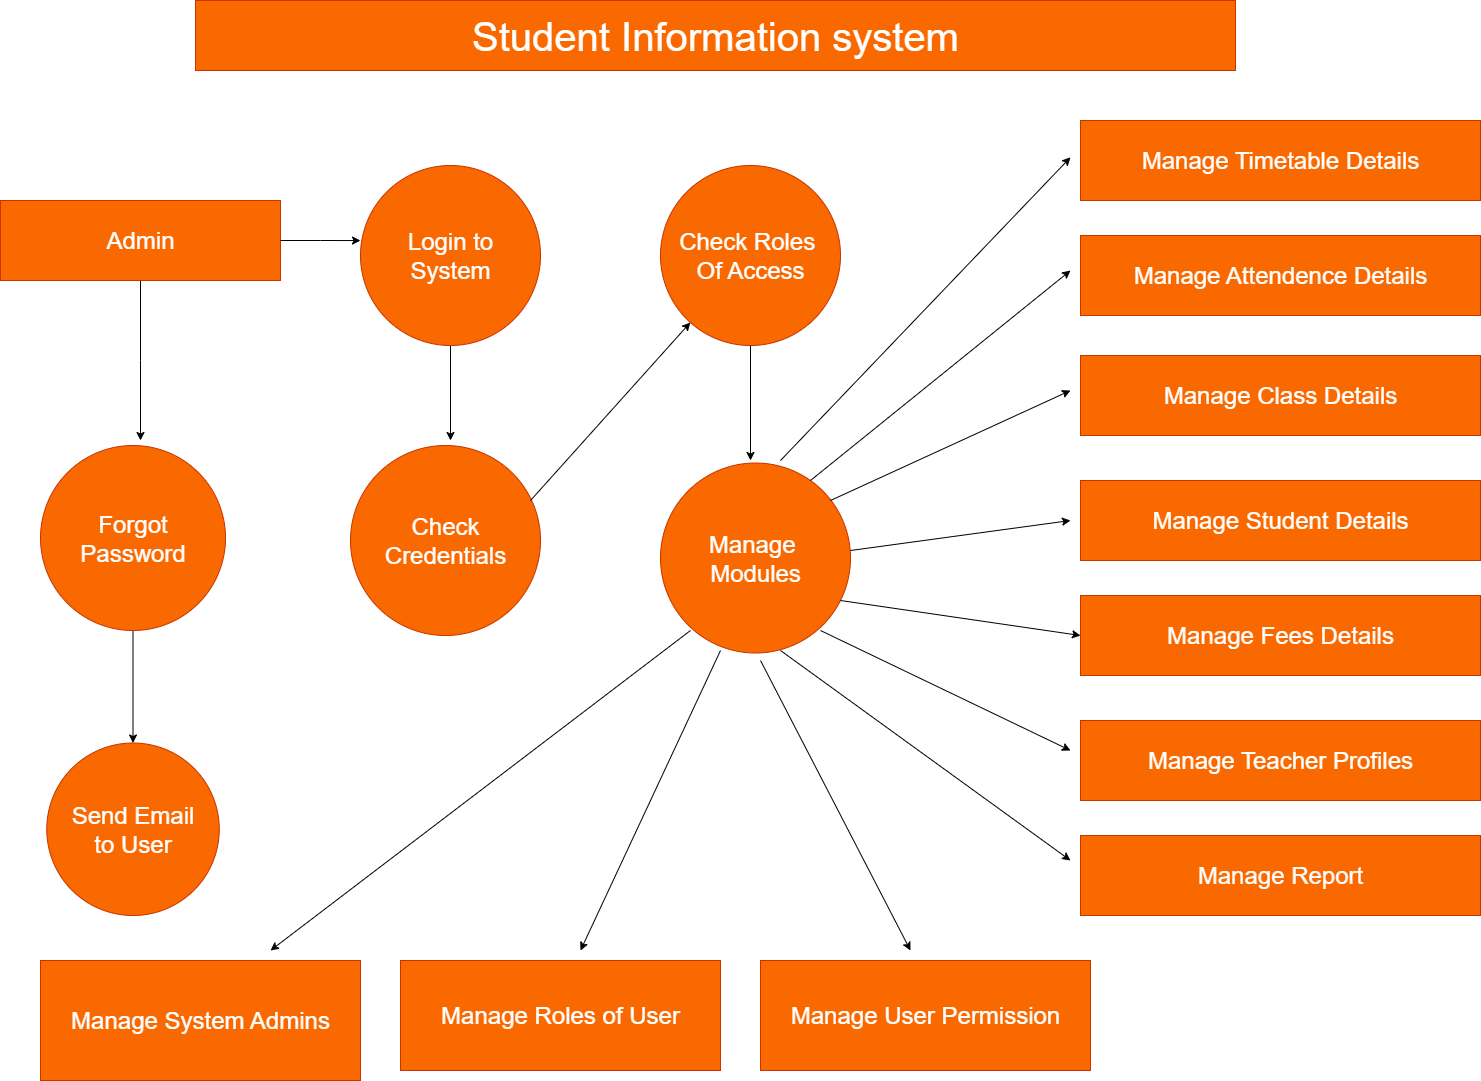

The diagram above was exported from draw.io. Its source (the exported page's mxGraphModel, read from the mxfile embedded in the PNG):
<mxGraphModel dx="2316" dy="1249" grid="1" gridSize="10" guides="1" tooltips="1" connect="1" arrows="1" fold="1" page="1" pageScale="1" pageWidth="850" pageHeight="1100" math="0" shadow="0">
  <root>
    <mxCell id="0" />
    <mxCell id="1" parent="0" />
    <mxCell id="dlHJCXbddne0kUAX9BGJ-5" value="Manage Timetable Details" style="rounded=0;whiteSpace=wrap;html=1;fontSize=24;fillColor=#fa6800;fontColor=light-dark(#ffffff, #ededed);strokeColor=#C73500;" vertex="1" parent="1">
      <mxGeometry x="1120" y="160" width="400" height="80" as="geometry" />
    </mxCell>
    <mxCell id="dlHJCXbddne0kUAX9BGJ-15" value="Manage Attendence Details" style="rounded=0;whiteSpace=wrap;html=1;fontSize=24;fillColor=#fa6800;fontColor=light-dark(#ffffff, #ededed);strokeColor=#C73500;" vertex="1" parent="1">
      <mxGeometry x="1120" y="275" width="400" height="80" as="geometry" />
    </mxCell>
    <mxCell id="dlHJCXbddne0kUAX9BGJ-16" value="Manage Class Details" style="rounded=0;whiteSpace=wrap;html=1;fontSize=24;fillColor=#fa6800;fontColor=#FFFFFF;strokeColor=#C73500;" vertex="1" parent="1">
      <mxGeometry x="1120" y="395" width="400" height="80" as="geometry" />
    </mxCell>
    <mxCell id="dlHJCXbddne0kUAX9BGJ-17" value="Manage Student Details" style="rounded=0;whiteSpace=wrap;html=1;fontSize=24;fillColor=#fa6800;fontColor=#FFFFFF;strokeColor=#C73500;" vertex="1" parent="1">
      <mxGeometry x="1120" y="520" width="400" height="80" as="geometry" />
    </mxCell>
    <mxCell id="dlHJCXbddne0kUAX9BGJ-18" value="Manage Fees Details" style="rounded=0;whiteSpace=wrap;html=1;fontSize=24;fillColor=#fa6800;fontColor=#FFFFFF;strokeColor=#C73500;" vertex="1" parent="1">
      <mxGeometry x="1120" y="635" width="400" height="80" as="geometry" />
    </mxCell>
    <mxCell id="dlHJCXbddne0kUAX9BGJ-19" value="Manage Teacher Profiles" style="rounded=0;whiteSpace=wrap;html=1;fontSize=24;fillColor=#fa6800;fontColor=#FFFFFF;strokeColor=#C73500;" vertex="1" parent="1">
      <mxGeometry x="1120" y="760" width="400" height="80" as="geometry" />
    </mxCell>
    <mxCell id="dlHJCXbddne0kUAX9BGJ-20" value="Manage Report" style="rounded=0;whiteSpace=wrap;html=1;fontSize=24;fillColor=#fa6800;fontColor=light-dark(#fcfcfc, #ededed);strokeColor=#C73500;" vertex="1" parent="1">
      <mxGeometry x="1120" y="875" width="400" height="80" as="geometry" />
    </mxCell>
    <mxCell id="dlHJCXbddne0kUAX9BGJ-21" value="Student Information system" style="rounded=0;whiteSpace=wrap;html=1;fontSize=40;fillColor=#fa6800;fontColor=light-dark(#ffffff, #ededed);strokeColor=#C73500;" vertex="1" parent="1">
      <mxGeometry x="235" y="40" width="1040" height="70" as="geometry" />
    </mxCell>
    <mxCell id="dlHJCXbddne0kUAX9BGJ-23" value="Manage&amp;nbsp;&lt;div&gt;Modules&lt;/div&gt;" style="ellipse;whiteSpace=wrap;html=1;aspect=fixed;fontSize=24;fillColor=#fa6800;fontColor=#FFFFFF;strokeColor=#C73500;" vertex="1" parent="1">
      <mxGeometry x="700" y="502.5" width="190" height="190" as="geometry" />
    </mxCell>
    <mxCell id="dlHJCXbddne0kUAX9BGJ-39" style="edgeStyle=orthogonalEdgeStyle;rounded=0;orthogonalLoop=1;jettySize=auto;html=1;" edge="1" parent="1" source="dlHJCXbddne0kUAX9BGJ-27">
      <mxGeometry relative="1" as="geometry">
        <mxPoint x="490" y="480" as="targetPoint" />
      </mxGeometry>
    </mxCell>
    <mxCell id="dlHJCXbddne0kUAX9BGJ-27" value="Login to&lt;div&gt;System&lt;/div&gt;" style="ellipse;whiteSpace=wrap;html=1;aspect=fixed;fontSize=24;fillColor=#fa6800;fontColor=#FFFFFF;strokeColor=#C73500;" vertex="1" parent="1">
      <mxGeometry x="400" y="205" width="180" height="180" as="geometry" />
    </mxCell>
    <mxCell id="dlHJCXbddne0kUAX9BGJ-41" style="edgeStyle=orthogonalEdgeStyle;rounded=0;orthogonalLoop=1;jettySize=auto;html=1;" edge="1" parent="1" source="dlHJCXbddne0kUAX9BGJ-28">
      <mxGeometry relative="1" as="geometry">
        <mxPoint x="790" y="500" as="targetPoint" />
      </mxGeometry>
    </mxCell>
    <mxCell id="dlHJCXbddne0kUAX9BGJ-28" value="Check Roles&amp;nbsp;&lt;div&gt;Of Access&lt;/div&gt;" style="ellipse;whiteSpace=wrap;html=1;aspect=fixed;fontSize=24;fillColor=#fa6800;fontColor=#FFFFFF;strokeColor=#C73500;" vertex="1" parent="1">
      <mxGeometry x="700" y="205" width="180" height="180" as="geometry" />
    </mxCell>
    <mxCell id="dlHJCXbddne0kUAX9BGJ-29" value="Check&lt;div&gt;Credentials&lt;/div&gt;" style="ellipse;whiteSpace=wrap;html=1;aspect=fixed;fontSize=24;fillColor=#fa6800;fontColor=#FFFFFF;strokeColor=#C73500;" vertex="1" parent="1">
      <mxGeometry x="390" y="485" width="190" height="190" as="geometry" />
    </mxCell>
    <mxCell id="dlHJCXbddne0kUAX9BGJ-30" value="Send Email&lt;div&gt;to User&lt;/div&gt;" style="ellipse;whiteSpace=wrap;html=1;aspect=fixed;fontSize=24;fontColor=#FFFFFF;fillColor=#fa6800;strokeColor=#C73500;" vertex="1" parent="1">
      <mxGeometry x="86.25" y="782.5" width="172.5" height="172.5" as="geometry" />
    </mxCell>
    <mxCell id="dlHJCXbddne0kUAX9BGJ-43" style="edgeStyle=orthogonalEdgeStyle;rounded=0;orthogonalLoop=1;jettySize=auto;html=1;entryX=0.5;entryY=0;entryDx=0;entryDy=0;" edge="1" parent="1" source="dlHJCXbddne0kUAX9BGJ-31" target="dlHJCXbddne0kUAX9BGJ-30">
      <mxGeometry relative="1" as="geometry">
        <mxPoint x="173" y="750" as="targetPoint" />
        <Array as="points" />
      </mxGeometry>
    </mxCell>
    <mxCell id="dlHJCXbddne0kUAX9BGJ-31" value="Forgot&lt;div&gt;Password&lt;/div&gt;" style="ellipse;whiteSpace=wrap;html=1;aspect=fixed;fontSize=24;fillColor=#fa6800;fontColor=#FFFFFF;strokeColor=#C73500;" vertex="1" parent="1">
      <mxGeometry x="80" y="485" width="185" height="185" as="geometry" />
    </mxCell>
    <mxCell id="dlHJCXbddne0kUAX9BGJ-42" style="edgeStyle=orthogonalEdgeStyle;rounded=0;orthogonalLoop=1;jettySize=auto;html=1;" edge="1" parent="1" source="dlHJCXbddne0kUAX9BGJ-32">
      <mxGeometry relative="1" as="geometry">
        <mxPoint x="180" y="480" as="targetPoint" />
      </mxGeometry>
    </mxCell>
    <mxCell id="dlHJCXbddne0kUAX9BGJ-32" value="Admin" style="rounded=0;whiteSpace=wrap;html=1;fontSize=24;fillColor=#fa6800;fontColor=#FFFFFF;strokeColor=#C73500;" vertex="1" parent="1">
      <mxGeometry x="40" y="240" width="280" height="80" as="geometry" />
    </mxCell>
    <mxCell id="dlHJCXbddne0kUAX9BGJ-33" value="Manage System Admins" style="rounded=0;whiteSpace=wrap;html=1;fontSize=24;fillColor=#fa6800;fontColor=light-dark(#ffffff, #ededed);strokeColor=#C73500;" vertex="1" parent="1">
      <mxGeometry x="80" y="1000" width="320" height="120" as="geometry" />
    </mxCell>
    <mxCell id="dlHJCXbddne0kUAX9BGJ-34" value="Manage Roles of User" style="rounded=0;whiteSpace=wrap;html=1;fontSize=24;fillColor=#fa6800;fontColor=light-dark(#ffffff, #ededed);strokeColor=#C73500;" vertex="1" parent="1">
      <mxGeometry x="440" y="1000" width="320" height="110" as="geometry" />
    </mxCell>
    <mxCell id="dlHJCXbddne0kUAX9BGJ-35" value="Manage User Permission" style="rounded=0;whiteSpace=wrap;html=1;fontSize=24;fillColor=#fa6800;fontColor=#FFFFFF;strokeColor=#C73500;" vertex="1" parent="1">
      <mxGeometry x="800" y="1000" width="330" height="110" as="geometry" />
    </mxCell>
    <mxCell id="dlHJCXbddne0kUAX9BGJ-38" style="edgeStyle=orthogonalEdgeStyle;rounded=0;orthogonalLoop=1;jettySize=auto;html=1;entryX=0;entryY=0.417;entryDx=0;entryDy=0;entryPerimeter=0;" edge="1" parent="1" source="dlHJCXbddne0kUAX9BGJ-32" target="dlHJCXbddne0kUAX9BGJ-27">
      <mxGeometry relative="1" as="geometry" />
    </mxCell>
    <mxCell id="dlHJCXbddne0kUAX9BGJ-46" value="" style="endArrow=classic;html=1;rounded=0;" edge="1" parent="1" target="dlHJCXbddne0kUAX9BGJ-28">
      <mxGeometry width="50" height="50" relative="1" as="geometry">
        <mxPoint x="570" y="540" as="sourcePoint" />
        <mxPoint x="620" y="490" as="targetPoint" />
      </mxGeometry>
    </mxCell>
    <mxCell id="dlHJCXbddne0kUAX9BGJ-48" value="" style="endArrow=classic;html=1;rounded=0;" edge="1" parent="1">
      <mxGeometry width="50" height="50" relative="1" as="geometry">
        <mxPoint x="850" y="520" as="sourcePoint" />
        <mxPoint x="1110" y="310" as="targetPoint" />
      </mxGeometry>
    </mxCell>
    <mxCell id="dlHJCXbddne0kUAX9BGJ-49" value="" style="endArrow=classic;html=1;rounded=0;" edge="1" parent="1">
      <mxGeometry width="50" height="50" relative="1" as="geometry">
        <mxPoint x="870" y="540" as="sourcePoint" />
        <mxPoint x="1110" y="430" as="targetPoint" />
      </mxGeometry>
    </mxCell>
    <mxCell id="dlHJCXbddne0kUAX9BGJ-50" value="" style="endArrow=classic;html=1;rounded=0;" edge="1" parent="1">
      <mxGeometry width="50" height="50" relative="1" as="geometry">
        <mxPoint x="890" y="590" as="sourcePoint" />
        <mxPoint x="1110" y="560" as="targetPoint" />
      </mxGeometry>
    </mxCell>
    <mxCell id="dlHJCXbddne0kUAX9BGJ-51" value="" style="endArrow=classic;html=1;rounded=0;entryX=0;entryY=0.5;entryDx=0;entryDy=0;" edge="1" parent="1" target="dlHJCXbddne0kUAX9BGJ-18">
      <mxGeometry width="50" height="50" relative="1" as="geometry">
        <mxPoint x="880" y="640" as="sourcePoint" />
        <mxPoint x="930" y="590" as="targetPoint" />
      </mxGeometry>
    </mxCell>
    <mxCell id="dlHJCXbddne0kUAX9BGJ-53" value="" style="endArrow=classic;html=1;rounded=0;" edge="1" parent="1">
      <mxGeometry width="50" height="50" relative="1" as="geometry">
        <mxPoint x="860" y="670" as="sourcePoint" />
        <mxPoint x="1110" y="790" as="targetPoint" />
      </mxGeometry>
    </mxCell>
    <mxCell id="dlHJCXbddne0kUAX9BGJ-56" value="" style="endArrow=classic;html=1;rounded=0;" edge="1" parent="1">
      <mxGeometry width="50" height="50" relative="1" as="geometry">
        <mxPoint x="820" y="690" as="sourcePoint" />
        <mxPoint x="1110" y="900" as="targetPoint" />
      </mxGeometry>
    </mxCell>
    <mxCell id="dlHJCXbddne0kUAX9BGJ-59" value="" style="endArrow=classic;html=1;rounded=0;" edge="1" parent="1">
      <mxGeometry width="50" height="50" relative="1" as="geometry">
        <mxPoint x="800" y="700" as="sourcePoint" />
        <mxPoint x="950" y="990" as="targetPoint" />
      </mxGeometry>
    </mxCell>
    <mxCell id="dlHJCXbddne0kUAX9BGJ-60" value="" style="endArrow=classic;html=1;rounded=0;" edge="1" parent="1">
      <mxGeometry width="50" height="50" relative="1" as="geometry">
        <mxPoint x="760" y="690" as="sourcePoint" />
        <mxPoint x="620" y="990" as="targetPoint" />
      </mxGeometry>
    </mxCell>
    <mxCell id="dlHJCXbddne0kUAX9BGJ-62" value="" style="endArrow=classic;html=1;rounded=0;" edge="1" parent="1">
      <mxGeometry width="50" height="50" relative="1" as="geometry">
        <mxPoint x="730" y="670" as="sourcePoint" />
        <mxPoint x="310" y="990" as="targetPoint" />
      </mxGeometry>
    </mxCell>
    <mxCell id="dlHJCXbddne0kUAX9BGJ-63" value="" style="endArrow=classic;html=1;rounded=0;" edge="1" parent="1">
      <mxGeometry width="50" height="50" relative="1" as="geometry">
        <mxPoint x="820" y="500" as="sourcePoint" />
        <mxPoint x="1110" y="196.79998779296875" as="targetPoint" />
      </mxGeometry>
    </mxCell>
  </root>
</mxGraphModel>